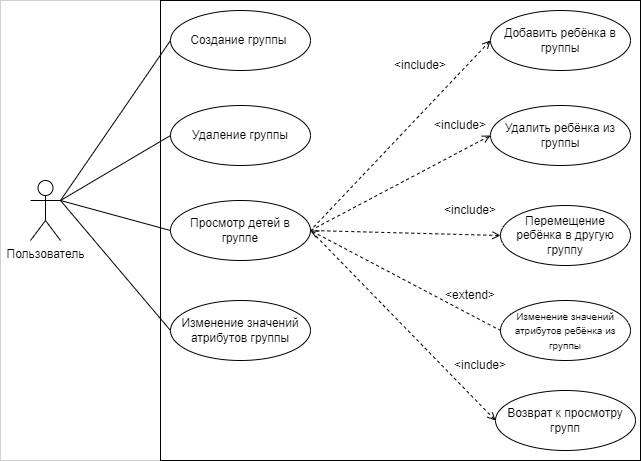

The diagram above was exported from draw.io. Its source (the exported page's mxGraphModel, read from the mxfile embedded in the PNG):
<mxGraphModel dx="1018" dy="628" grid="1" gridSize="10" guides="1" tooltips="1" connect="1" arrows="1" fold="1" page="1" pageScale="1" pageWidth="827" pageHeight="1169" math="0" shadow="0">
  <root>
    <mxCell id="0" />
    <mxCell id="1" parent="0" />
    <mxCell id="lj07I6OjiWjTnrEskhPs-5" value="" style="rounded=0;whiteSpace=wrap;html=1;fontSize=10;strokeWidth=0;" vertex="1" parent="1">
      <mxGeometry y="20" width="640" height="460" as="geometry" />
    </mxCell>
    <mxCell id="YYaKxWxanW45wRR9ZDdt-31" value="" style="rounded=0;whiteSpace=wrap;html=1;" parent="1" vertex="1">
      <mxGeometry x="160" y="20" width="480" height="460" as="geometry" />
    </mxCell>
    <mxCell id="YYaKxWxanW45wRR9ZDdt-1" value="Пользователь" style="shape=umlActor;verticalLabelPosition=bottom;verticalAlign=top;html=1;outlineConnect=0;" parent="1" vertex="1">
      <mxGeometry x="30" y="200" width="30" height="60" as="geometry" />
    </mxCell>
    <mxCell id="YYaKxWxanW45wRR9ZDdt-2" value="" style="endArrow=none;html=1;rounded=0;entryX=0;entryY=0.5;entryDx=0;entryDy=0;exitX=1;exitY=0.3333333333333333;exitDx=0;exitDy=0;exitPerimeter=0;" parent="1" source="YYaKxWxanW45wRR9ZDdt-1" target="YYaKxWxanW45wRR9ZDdt-4" edge="1">
      <mxGeometry width="50" height="50" relative="1" as="geometry">
        <mxPoint x="100" y="220" as="sourcePoint" />
        <mxPoint x="170" y="180" as="targetPoint" />
      </mxGeometry>
    </mxCell>
    <mxCell id="YYaKxWxanW45wRR9ZDdt-4" value="Создание группы&amp;nbsp;" style="ellipse;whiteSpace=wrap;html=1;" parent="1" vertex="1">
      <mxGeometry x="170" y="30" width="140" height="60" as="geometry" />
    </mxCell>
    <mxCell id="YYaKxWxanW45wRR9ZDdt-5" value="Удаление группы" style="ellipse;whiteSpace=wrap;html=1;" parent="1" vertex="1">
      <mxGeometry x="170" y="125" width="140" height="60" as="geometry" />
    </mxCell>
    <mxCell id="YYaKxWxanW45wRR9ZDdt-7" value="" style="endArrow=none;html=1;rounded=0;entryX=0;entryY=0.5;entryDx=0;entryDy=0;exitX=1;exitY=0.3333333333333333;exitDx=0;exitDy=0;exitPerimeter=0;" parent="1" source="YYaKxWxanW45wRR9ZDdt-1" target="YYaKxWxanW45wRR9ZDdt-5" edge="1">
      <mxGeometry width="50" height="50" relative="1" as="geometry">
        <mxPoint x="100" y="220" as="sourcePoint" />
        <mxPoint x="150" y="170" as="targetPoint" />
      </mxGeometry>
    </mxCell>
    <mxCell id="YYaKxWxanW45wRR9ZDdt-9" value="Изменение значений атрибутов группы" style="ellipse;whiteSpace=wrap;html=1;" parent="1" vertex="1">
      <mxGeometry x="170" y="320" width="140" height="60" as="geometry" />
    </mxCell>
    <mxCell id="YYaKxWxanW45wRR9ZDdt-10" value="" style="endArrow=none;html=1;rounded=0;exitX=0;exitY=0.5;exitDx=0;exitDy=0;entryX=1;entryY=0.3333333333333333;entryDx=0;entryDy=0;entryPerimeter=0;" parent="1" source="YYaKxWxanW45wRR9ZDdt-9" target="YYaKxWxanW45wRR9ZDdt-1" edge="1">
      <mxGeometry width="50" height="50" relative="1" as="geometry">
        <mxPoint x="70" y="390" as="sourcePoint" />
        <mxPoint x="100" y="220" as="targetPoint" />
      </mxGeometry>
    </mxCell>
    <mxCell id="YYaKxWxanW45wRR9ZDdt-12" value="Просмотр детей в группе" style="ellipse;whiteSpace=wrap;html=1;" parent="1" vertex="1">
      <mxGeometry x="170" y="220" width="140" height="60" as="geometry" />
    </mxCell>
    <mxCell id="YYaKxWxanW45wRR9ZDdt-13" value="" style="endArrow=none;html=1;rounded=0;exitX=0;exitY=0.5;exitDx=0;exitDy=0;entryX=1;entryY=0.3333333333333333;entryDx=0;entryDy=0;entryPerimeter=0;" parent="1" source="YYaKxWxanW45wRR9ZDdt-12" target="YYaKxWxanW45wRR9ZDdt-1" edge="1">
      <mxGeometry width="50" height="50" relative="1" as="geometry">
        <mxPoint x="50" y="360" as="sourcePoint" />
        <mxPoint x="100" y="220" as="targetPoint" />
      </mxGeometry>
    </mxCell>
    <mxCell id="YYaKxWxanW45wRR9ZDdt-14" value="" style="endArrow=none;dashed=1;html=1;rounded=0;exitX=0;exitY=0.5;exitDx=0;exitDy=0;entryX=1;entryY=0.5;entryDx=0;entryDy=0;startArrow=open;startFill=0;" parent="1" source="YYaKxWxanW45wRR9ZDdt-15" target="YYaKxWxanW45wRR9ZDdt-12" edge="1">
      <mxGeometry width="50" height="50" relative="1" as="geometry">
        <mxPoint x="380" y="230" as="sourcePoint" />
        <mxPoint x="400" y="290" as="targetPoint" />
      </mxGeometry>
    </mxCell>
    <mxCell id="YYaKxWxanW45wRR9ZDdt-15" value="Добавить ребёнка в группы" style="ellipse;whiteSpace=wrap;html=1;" parent="1" vertex="1">
      <mxGeometry x="490" y="30" width="140" height="60" as="geometry" />
    </mxCell>
    <mxCell id="YYaKxWxanW45wRR9ZDdt-16" value="&amp;lt;include&amp;gt;" style="text;html=1;strokeColor=none;fillColor=none;align=center;verticalAlign=middle;whiteSpace=wrap;rounded=0;rotation=0;" parent="1" vertex="1">
      <mxGeometry x="390" y="70" width="60" height="30" as="geometry" />
    </mxCell>
    <mxCell id="YYaKxWxanW45wRR9ZDdt-17" value="" style="endArrow=none;dashed=1;html=1;rounded=0;exitX=0;exitY=0.5;exitDx=0;exitDy=0;entryX=1;entryY=0.5;entryDx=0;entryDy=0;startArrow=open;startFill=0;" parent="1" source="YYaKxWxanW45wRR9ZDdt-18" target="YYaKxWxanW45wRR9ZDdt-12" edge="1">
      <mxGeometry width="50" height="50" relative="1" as="geometry">
        <mxPoint x="380" y="290" as="sourcePoint" />
        <mxPoint x="290" y="360" as="targetPoint" />
      </mxGeometry>
    </mxCell>
    <mxCell id="YYaKxWxanW45wRR9ZDdt-18" value="Удалить ребёнка из группы" style="ellipse;whiteSpace=wrap;html=1;" parent="1" vertex="1">
      <mxGeometry x="490" y="125" width="140" height="60" as="geometry" />
    </mxCell>
    <mxCell id="YYaKxWxanW45wRR9ZDdt-19" value="&amp;lt;include&amp;gt;" style="text;html=1;strokeColor=none;fillColor=none;align=center;verticalAlign=middle;whiteSpace=wrap;rounded=0;rotation=0;" parent="1" vertex="1">
      <mxGeometry x="430" y="130" width="60" height="30" as="geometry" />
    </mxCell>
    <mxCell id="YYaKxWxanW45wRR9ZDdt-23" value="&amp;lt;extend&amp;gt;" style="text;html=1;strokeColor=none;fillColor=none;align=center;verticalAlign=middle;whiteSpace=wrap;rounded=0;rotation=0;" parent="1" vertex="1">
      <mxGeometry x="440" y="300" width="60" height="30" as="geometry" />
    </mxCell>
    <mxCell id="YYaKxWxanW45wRR9ZDdt-24" value="&lt;font style=&quot;font-size: 10px;&quot;&gt;Изменение значений атрибутов ребёнка из группы&lt;/font&gt;" style="ellipse;whiteSpace=wrap;html=1;" parent="1" vertex="1">
      <mxGeometry x="500" y="320" width="130" height="60" as="geometry" />
    </mxCell>
    <mxCell id="YYaKxWxanW45wRR9ZDdt-26" value="" style="endArrow=none;dashed=1;html=1;rounded=0;exitX=1;exitY=0.5;exitDx=0;exitDy=0;entryX=0;entryY=0.5;entryDx=0;entryDy=0;startArrow=open;startFill=0;" parent="1" source="YYaKxWxanW45wRR9ZDdt-12" target="YYaKxWxanW45wRR9ZDdt-24" edge="1">
      <mxGeometry width="50" height="50" relative="1" as="geometry">
        <mxPoint x="290" y="360" as="sourcePoint" />
        <mxPoint x="370" y="410" as="targetPoint" />
      </mxGeometry>
    </mxCell>
    <mxCell id="YYaKxWxanW45wRR9ZDdt-28" value="&lt;span&gt;Перемещение ребёнка в другую группу&lt;/span&gt;" style="ellipse;whiteSpace=wrap;html=1;" parent="1" vertex="1">
      <mxGeometry x="500" y="225" width="130" height="60" as="geometry" />
    </mxCell>
    <mxCell id="YYaKxWxanW45wRR9ZDdt-29" value="" style="endArrow=none;dashed=1;html=1;rounded=0;exitX=0;exitY=0.5;exitDx=0;exitDy=0;entryX=1;entryY=0.5;entryDx=0;entryDy=0;startArrow=open;startFill=0;" parent="1" source="YYaKxWxanW45wRR9ZDdt-28" target="YYaKxWxanW45wRR9ZDdt-12" edge="1">
      <mxGeometry width="50" height="50" relative="1" as="geometry">
        <mxPoint x="590" y="380" as="sourcePoint" />
        <mxPoint x="500" y="450" as="targetPoint" />
      </mxGeometry>
    </mxCell>
    <mxCell id="YYaKxWxanW45wRR9ZDdt-35" value="&amp;lt;include&amp;gt;" style="text;html=1;strokeColor=none;fillColor=none;align=center;verticalAlign=middle;whiteSpace=wrap;rounded=0;rotation=0;" parent="1" vertex="1">
      <mxGeometry x="440" y="215" width="60" height="30" as="geometry" />
    </mxCell>
    <mxCell id="lj07I6OjiWjTnrEskhPs-1" value="Возврат к просмотру групп" style="ellipse;whiteSpace=wrap;html=1;" vertex="1" parent="1">
      <mxGeometry x="495" y="410" width="140" height="60" as="geometry" />
    </mxCell>
    <mxCell id="lj07I6OjiWjTnrEskhPs-3" value="" style="endArrow=none;dashed=1;html=1;rounded=0;exitX=0;exitY=0.5;exitDx=0;exitDy=0;entryX=1;entryY=0.5;entryDx=0;entryDy=0;startArrow=open;startFill=0;" edge="1" parent="1" source="lj07I6OjiWjTnrEskhPs-1" target="YYaKxWxanW45wRR9ZDdt-12">
      <mxGeometry width="50" height="50" relative="1" as="geometry">
        <mxPoint x="500" y="165" as="sourcePoint" />
        <mxPoint x="320" y="260" as="targetPoint" />
      </mxGeometry>
    </mxCell>
    <mxCell id="lj07I6OjiWjTnrEskhPs-4" value="&amp;lt;include&amp;gt;" style="text;html=1;strokeColor=none;fillColor=none;align=center;verticalAlign=middle;whiteSpace=wrap;rounded=0;rotation=0;" vertex="1" parent="1">
      <mxGeometry x="450" y="370" width="60" height="30" as="geometry" />
    </mxCell>
  </root>
</mxGraphModel>